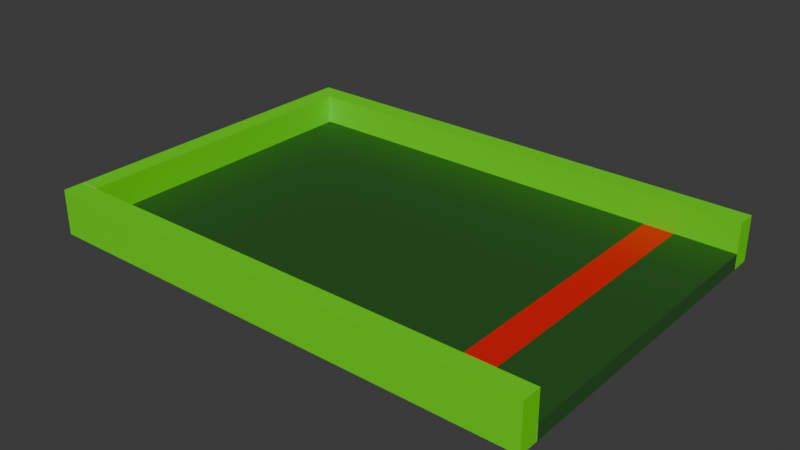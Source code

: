 # Source: Platform.blend  (saved by Blender 4.4.32; exported with 4.5.12 LTS)
import bpy
from mathutils import Matrix  # noqa: F401  (used for matrix-valued properties, if any)

bpy.ops.wm.read_factory_settings(use_empty=True)
scene = bpy.context.scene
scene.name = 'Scene'

# ---- collections
col_collection = bpy.data.collections.new('Collection'); scene.collection.children.link(col_collection)

# ---- materials (node trees are filled in below, after node groups)
mat_material = bpy.data.materials.new('Material')
mat_material.alpha_threshold = 0.0
mat_material.roughness = 0.5
mat_material.line_color = (0.0, 0.0, 0.0, 1.0)
mat_material_001 = bpy.data.materials.new('Material.001')
mat_material_002 = bpy.data.materials.new('Material.002')
mat_material_003 = bpy.data.materials.new('Material.003')
mat_material_004 = bpy.data.materials.new('Material.004')

# ---- node groups
ng_smooth_by_angle = bpy.data.node_groups.new('Smooth by Angle', 'GeometryNodeTree')
_s = ng_smooth_by_angle.interface.new_socket(name='Mesh', in_out='OUTPUT', socket_type='NodeSocketGeometry')
_s = ng_smooth_by_angle.interface.new_socket(name='Mesh', in_out='INPUT', socket_type='NodeSocketGeometry')
_s = ng_smooth_by_angle.interface.new_socket(name='Angle', in_out='INPUT', socket_type='NodeSocketFloat')
_s.subtype = 'ANGLE'
_s.default_value = 0.5236
_s.min_value = 0.0
_s.max_value = 3.142
_s.description = 'Maximum face angle for smooth edges'
_s = ng_smooth_by_angle.interface.new_socket(name='Ignore Sharpness', in_out='INPUT', socket_type='NodeSocketBool')
_s.force_non_field = True
ng_smooth_by_angle.description = 'Set the sharpness of mesh edges based on the angle between the neighboring faces'
ng_smooth_by_angle.is_modifier = True
_N = ng_smooth_by_angle.nodes; _L = ng_smooth_by_angle.links
n0 = _N.new('GeometryNodeSetShadeSmooth'); n0.name = 'Set Shade Smooth'; n0.location = (120, -80)
n0.domain = 'EDGE'
n1 = _N.new('GeometryNodeSetShadeSmooth'); n1.name = 'Set Shade Smooth.001'; n1.location = (300, -80)
n2 = _N.new('NodeGroupOutput'); n2.name = 'Group Output'; n2.location = (480, -80)
n3 = _N.new('GeometryNodeInputMeshEdgeAngle'); n3.name = 'Edge Angle'; n3.location = (-440, -240)
n4 = _N.new('NodeGroupInput'); n4.name = 'Group Input'; n4.location = (-80, -80)
n5 = _N.new('GeometryNodeInputEdgeSmooth'); n5.name = 'Is Edge Smooth'; n5.location = (-260, -120)
n6 = _N.new('GeometryNodeInputShadeSmooth'); n6.name = 'Is Shade Smooth'; n6.location = (-440, -397)
n7 = _N.new('FunctionNodeCompare'); n7.name = 'Compare'; n7.location = (-260, -260)
n7.operation = 'LESS_EQUAL'
n7.inputs[6].default_value = (0.0, 0.0, 0.0, 0.0)
n7.inputs[7].default_value = (0.0, 0.0, 0.0, 0.0)
n8 = _N.new('FunctionNodeBooleanMath'); n8.name = 'Boolean Math.001'; n8.location = (-80, -260)
n9 = _N.new('NodeGroupInput'); n9.name = 'Group Input.001'; n9.location = (-440, -329)
n10 = _N.new('NodeGroupInput'); n10.name = 'Group Input.002'; n10.location = (-259, -189)
n11 = _N.new('FunctionNodeBooleanMath'); n11.name = 'Boolean Math'; n11.location = (-80, -149)
n11.operation = 'OR'
n12 = _N.new('FunctionNodeBooleanMath'); n12.name = 'Boolean Math.002'; n12.location = (-260, -380)
n12.operation = 'OR'
n13 = _N.new('NodeGroupInput'); n13.name = 'Group Input.003'; n13.location = (-440, -460)
_L.new(n3.outputs[0], n7.inputs[0])
_L.new(n1.outputs[0], n2.inputs[0])
_L.new(n9.outputs[1], n7.inputs[1])
_L.new(n7.outputs[0], n8.inputs[0])
_L.new(n4.outputs[0], n0.inputs[0])
_L.new(n0.outputs[0], n1.inputs[0])
_L.new(n8.outputs[0], n0.inputs[2])
_L.new(n10.outputs[2], n11.inputs[1])
_L.new(n5.outputs[0], n11.inputs[0])
_L.new(n11.outputs[0], n0.inputs[1])
_L.new(n13.outputs[2], n12.inputs[1])
_L.new(n6.outputs[0], n12.inputs[0])
_L.new(n12.outputs[0], n8.inputs[1])
n2.is_active_output = True

# ---- material node trees
mat_material.use_nodes = True; mat_material.node_tree.nodes.clear()
_N = mat_material.node_tree.nodes; _L = mat_material.node_tree.links
n0 = _N.new('ShaderNodeOutputMaterial'); n0.name = 'Material Output'; n0.location = (300, 300)
n1 = _N.new('ShaderNodeBsdfPrincipled'); n1.name = 'Principled BSDF'; n1.location = (10, 300)
n1.inputs[0].default_value = (0.7637, 0.7731, 0.8018, 1.0)
n1.inputs[3].default_value = 1.45
_L.new(n1.outputs[0], n0.inputs[0])
n0.is_active_output = True
mat_material_001.use_nodes = True; mat_material_001.node_tree.nodes.clear()
_N = mat_material_001.node_tree.nodes; _L = mat_material_001.node_tree.links
n0 = _N.new('ShaderNodeBsdfPrincipled'); n0.name = 'Principled BSDF'; n0.location = (10, 300)
n0.inputs[0].default_value = (0.8002, 0.0006676, 0.0, 1.0)
n1 = _N.new('ShaderNodeOutputMaterial'); n1.name = 'Material Output'; n1.location = (300, 300)
_L.new(n0.outputs[0], n1.inputs[0])
n1.is_active_output = True
mat_material_002.use_nodes = True; mat_material_002.node_tree.nodes.clear()
_N = mat_material_002.node_tree.nodes; _L = mat_material_002.node_tree.links
n0 = _N.new('ShaderNodeBsdfPrincipled'); n0.name = 'Principled BSDF'; n0.location = (10, 300)
n0.inputs[0].default_value = (0.8003, 0.0, 0.0004773, 1.0)
n1 = _N.new('ShaderNodeOutputMaterial'); n1.name = 'Material Output'; n1.location = (300, 300)
_L.new(n0.outputs[0], n1.inputs[0])
n1.is_active_output = True
mat_material_003.use_nodes = True; mat_material_003.node_tree.nodes.clear()
_N = mat_material_003.node_tree.nodes; _L = mat_material_003.node_tree.links
n0 = _N.new('ShaderNodeBsdfPrincipled'); n0.name = 'Principled BSDF'; n0.location = (10, 300)
n0.inputs[0].default_value = (0.02163, 0.1005, 0.01667, 1.0)
n1 = _N.new('ShaderNodeOutputMaterial'); n1.name = 'Material Output'; n1.location = (300, 300)
_L.new(n0.outputs[0], n1.inputs[0])
n1.is_active_output = True
mat_material_004.use_nodes = True; mat_material_004.node_tree.nodes.clear()
_N = mat_material_004.node_tree.nodes; _L = mat_material_004.node_tree.links
n0 = _N.new('ShaderNodeBsdfPrincipled'); n0.name = 'Principled BSDF'; n0.location = (10, 300)
n0.inputs[0].default_value = (0.1373, 0.8008, 0.0, 1.0)
n1 = _N.new('ShaderNodeOutputMaterial'); n1.name = 'Material Output'; n1.location = (300, 300)
_L.new(n0.outputs[0], n1.inputs[0])
n1.is_active_output = True

# ---- world
world_world = bpy.data.worlds.new('World'); scene.world = world_world
world_world.use_nodes = True; world_world.node_tree.nodes.clear()
_N = world_world.node_tree.nodes; _L = world_world.node_tree.links
n0 = _N.new('ShaderNodeOutputWorld'); n0.name = 'World Output'; n0.location = (300, 300)
n1 = _N.new('ShaderNodeBackground'); n1.name = 'Background'; n1.location = (10, 300)
n1.inputs[0].default_value = (0.05088, 0.05088, 0.05088, 1.0)
_L.new(n1.outputs[0], n0.inputs[0])
n0.is_active_output = True
world_world.color = (0.05088, 0.05088, 0.05088)
world_world.sun_shadow_jitter_overblur = 0.0

# ---- meshes
me_cube = bpy.data.meshes.new('Cube')
me_cube.from_pydata([(12.03, 7.754, 0.3833), (12.03, 7.754, -0.3833), (12.03, -7.754, 0.3833), (12.03, -7.754, -0.3833), (-12.03, 7.754, 0.3833), (-12.03, 7.754, -0.3833), (-12.03, -7.754, 0.3833), (-12.03, -7.754, -0.3833), (0.0, 7.754, -0.3833), (0.0, -7.754, 0.3833), (0.0, -7.754, -0.3833), (0.0, 7.754, 0.3833), (6.014, -7.754, -0.3833), (6.014, 7.754, 0.3833), (6.014, 7.754, -0.3833), (6.014, -7.754, 0.3833), (9.021, -7.754, -0.3833), (9.021, 7.754, 0.3833), (9.021, 7.754, -0.3833), (9.021, -7.754, 0.3833), (7.517, 7.754, -0.3833), (7.517, -7.754, 0.3833), (7.517, -7.754, -0.3833), (7.517, 7.754, 0.3833), (-12.03, -7.766, -0.3833), (-12.03, -7.766, 0.3833), (12.03, -7.766, 0.3833), (12.03, -7.766, -0.3833), (0.0, -7.766, 0.3833), (9.021, -7.766, -0.3833), (6.014, -7.766, 0.3833), (0.0, -7.766, -0.3833), (6.014, -7.766, -0.3833), (7.517, -7.766, 0.3833), (7.517, -7.766, -0.3833), (9.021, -7.766, 0.3833), (-12.03, -7.766, -0.3833), (-12.03, -7.766, 0.3833), (12.03, -7.766, 0.3833), (12.03, -7.766, -0.3833), (0.0, -7.766, 0.3833), (9.021, -7.766, -0.3833), (6.014, -7.766, 0.3833), (0.0, -7.766, -0.3833), (6.014, -7.766, -0.3833), (7.517, -7.766, 0.3833), (7.517, -7.766, -0.3833), (9.021, -7.766, 0.3833), (0.0, -8.766, 0.3833), (0.0, -8.766, -0.3833), (6.014, -8.766, 0.3833), (6.014, -8.766, -0.3833), (9.021, -8.766, 0.3833), (9.021, -8.766, -0.3833), (7.517, -8.766, 0.3833), (7.517, -8.766, -0.3833), (-12.03, -8.766, -0.3833), (-12.03, -8.766, 0.3833), (12.03, -8.766, 0.3833), (12.03, -8.766, -0.3833), (12.03, -8.766, 1.883), (12.03, -7.766, 1.883), (9.021, -7.766, 1.883), (9.021, -8.766, 1.883), (0.0, -8.766, 1.883), (0.0, -7.766, 1.883), (-12.03, -7.766, 1.883), (-12.03, -8.766, 1.883), (6.014, -7.766, 1.883), (7.517, -7.766, 1.883), (6.014, -8.766, 1.883), (7.517, -8.766, 1.883), (0.0, 8.754, -0.3833), (-12.03, 8.754, -0.3833), (12.03, 8.754, 0.3833), (12.03, 8.754, -0.3833), (-12.03, 8.754, 0.3833), (9.021, 8.754, 0.3833), (6.014, 8.754, -0.3833), (0.0, 8.754, 0.3833), (6.014, 8.754, 0.3833), (7.517, 8.754, -0.3833), (7.517, 8.754, 0.3833), (9.021, 8.754, -0.3833), (9.021, 7.754, 1.883), (12.03, 7.754, 1.883), (-12.03, 7.754, 1.883), (0.0, 7.754, 1.883), (6.014, 8.754, 1.883), (6.014, 7.754, 1.883), (7.517, 7.754, 1.883), (7.517, 8.754, 1.883), (-12.03, 8.754, 1.883), (0.0, 8.754, 1.883), (9.021, 8.754, 1.883), (12.03, 8.754, 1.883), (-13.03, -7.754, -0.3833), (-13.03, -7.754, 0.3833), (-13.03, 7.754, 0.3833), (-13.03, 7.754, -0.3833), (-13.03, -7.766, -0.3833), (-13.03, 8.754, 0.3833), (-13.03, 8.754, 1.883), (-13.03, -7.766, 0.3833), (-13.03, -8.766, 1.883), (-13.03, -8.766, 0.3833), (-13.03, -7.766, 0.3833), (-13.03, -7.766, -0.3833), (-13.03, -8.766, -0.3833), (-13.03, -7.766, 1.883), (-13.03, 8.754, -0.3833), (-13.03, 7.754, 1.883), (-13.03, 7.754, -0.3833), (-13.03, -7.754, -0.3833), (-13.03, -7.754, 0.3833), (-13.03, 7.754, 0.3833), (-12.03, -7.754, 1.883), (-12.03, 7.754, 1.883), (-13.03, -7.754, 1.883), (-13.03, 7.754, 1.883)], [], [(11, 4, 6, 9), (22, 16, 41, 46), (4, 5, 112, 115), (18, 1, 3, 16), (1, 0, 2, 3), (14, 8, 72, 78), (20, 14, 78, 81), (5, 8, 10, 7), (3, 2, 38, 39), (13, 11, 9, 15), (23, 13, 15, 21), (12, 22, 46, 44), (5, 4, 98, 99), (8, 14, 12, 10), (7, 10, 43, 36), (0, 17, 19, 2), (37, 6, 97, 103), (20, 18, 16, 22), (14, 20, 22, 12), (17, 0, 85, 84), (2, 19, 47, 38), (17, 23, 21, 19), (33, 30, 68, 69), (29, 27, 59, 53), (31, 32, 51, 49), (35, 33, 69, 62), (52, 58, 60, 63), (16, 3, 39, 41), (9, 6, 37, 40), (21, 15, 42, 45), (15, 9, 40, 42), (19, 21, 45, 47), (10, 12, 44, 43), (4, 86, 111, 98), (92, 76, 101, 102), (26, 27, 39, 38), (25, 28, 40, 37), (27, 29, 41, 39), (28, 30, 42, 40), (31, 24, 36, 43), (32, 31, 43, 44), (30, 33, 45, 42), (29, 34, 46, 41), (35, 26, 38, 47), (33, 35, 47, 45), (34, 32, 44, 46), (49, 48, 57, 56), (51, 50, 48, 49), (55, 54, 50, 51), (59, 58, 52, 53), (53, 52, 54, 55), (7, 36, 100, 96), (57, 48, 64, 67), (58, 26, 61, 60), (32, 34, 55, 51), (27, 26, 58, 59), (34, 29, 53, 55), (24, 31, 49, 56), (62, 69, 71, 63), (61, 62, 63, 60), (65, 66, 67, 64), (69, 68, 70, 71), (68, 65, 64, 70), (54, 52, 63, 71), (30, 28, 65, 68), (50, 54, 71, 70), (6, 7, 96, 97), (48, 50, 70, 64), (28, 25, 66, 65), (26, 35, 62, 61), (83, 77, 74, 75), (73, 76, 79, 72), (72, 79, 80, 78), (81, 82, 77, 83), (78, 80, 82, 81), (0, 74, 95, 85), (18, 20, 81, 83), (0, 1, 75, 74), (1, 18, 83, 75), (79, 76, 92, 93), (23, 17, 84, 90), (8, 5, 73, 72), (89, 90, 91, 88), (86, 87, 93, 92), (90, 84, 94, 91), (84, 85, 95, 94), (87, 89, 88, 93), (74, 77, 94, 95), (77, 82, 91, 94), (11, 13, 89, 87), (80, 79, 93, 88), (82, 80, 88, 91), (4, 11, 87, 86), (13, 23, 90, 89), (99, 98, 101, 110), (101, 98, 111, 102), (97, 96, 100, 103), (107, 106, 103, 100), (106, 107, 108, 105), (106, 105, 104, 109), (66, 25, 106, 109), (36, 24, 107, 100), (25, 37, 103, 106), (86, 92, 102, 111), (56, 57, 105, 108), (73, 5, 99, 110), (67, 66, 109, 104), (57, 67, 104, 105), (76, 73, 110, 101), (24, 56, 108, 107), (113, 114, 115, 112), (7, 6, 114, 113), (5, 7, 113, 112), (114, 6, 116, 118), (116, 117, 119, 118), (6, 4, 117, 116), (4, 115, 119, 117), (115, 114, 118, 119)])
me_cube.polygons.foreach_set('use_smooth', [True] * 118)
me_cube.polygons.foreach_set('material_index', [3, 0, 0, 3, 3, 4, 4, 3, 0, 3, 3, 0, 0, 3, 0, 3, 0, 2, 3, 4, 0, 2, 4, 4, 4, 4, 4, 0, 0, 0, 0, 0, 0, 0, 4, 0, 0, 0, 0, 0, 0, 0, 0, 0, 0, 0, 4, 4, 4, 4, 4, 0, 4, 4, 4, 4, 4, 4, 4, 4, 4, 4, 4, 4, 4, 4, 0, 4, 4, 4, 4, 4, 4, 4, 4, 4, 4, 4, 4, 4, 4, 4, 4, 4, 4, 4, 4, 4, 4, 4, 4, 4, 4, 4, 4, 4, 0, 0, 4, 4, 0, 0, 0, 4, 4, 4, 4, 4, 4, 4, 4, 0, 4, 0, 4, 4, 0, 4])
_uv = me_cube.uv_layers.new(name='UVMap')
_uv.uv.foreach_set('vector', [0.75, 0.5, 0.875, 0.5, 0.875, 0.75, 0.75, 0.75, 0.3281, 0.75, 0.3438, 0.75, 0.3438, 0.75, 0.3281, 0.75, 0.625, 0.25, 0.375, 0.25, 0.375, 0.25, 0.625, 0.25, 0.3438, 0.5, 0.375, 0.5, 0.375, 0.75, 0.3438, 0.75, 0.375, 0.5, 0.625, 0.5, 0.625, 0.75, 0.375, 0.75, 0.3125, 0.5, 0.25, 0.5, 0.25, 0.5, 0.3125, 0.5, 0.3281, 0.5, 0.3125, 0.5, 0.3125, 0.5, 0.3281, 0.5, 0.125, 0.5, 0.25, 0.5, 0.25, 0.75, 0.125, 0.75, 0.375, 0.75, 0.625, 0.75, 0.625, 0.75, 0.375, 0.75, 0.6875, 0.5, 0.75, 0.5, 0.75, 0.75, 0.6875, 0.75, 0.6719, 0.5, 0.6875, 0.5, 0.6875, 0.75, 0.6719, 0.75, 0.3125, 0.75, 0.3281, 0.75, 0.3281, 0.75, 0.3125, 0.75, 0.375, 0.25, 0.625, 0.25, 0.625, 0.25, 0.375, 0.25, 0.25, 0.5, 0.3125, 0.5, 0.3125, 0.75, 0.25, 0.75, 0.125, 0.75, 0.25, 0.75, 0.25, 0.75, 0.125, 0.75, 0.625, 0.5, 0.6562, 0.5, 0.6562, 0.75, 0.625, 0.75, 0.875, 0.75, 0.875, 0.75, 0.875, 0.75, 0.875, 0.75, 0.3281, 0.5, 0.3438, 0.5, 0.3438, 0.75, 0.3281, 0.75, 0.3125, 0.5, 0.3281, 0.5, 0.3281, 0.75, 0.3125, 0.75, 0.6562, 0.5, 0.625, 0.5, 0.625, 0.5, 0.6562, 0.5, 0.625, 0.75, 0.6562, 0.75, 0.6562, 0.75, 0.625, 0.75, 0.6562, 0.5, 0.6719, 0.5, 0.6719, 0.75, 0.6562, 0.75, 0.625, 0.7969, 0.625, 0.8125, 0.625, 0.8125, 0.625, 0.7969, 0.375, 0.7812, 0.375, 0.75, 0.375, 0.75, 0.375, 0.7812, 0.375, 0.875, 0.375, 0.8125, 0.375, 0.8125, 0.375, 0.875, 0.625, 0.7812, 0.625, 0.7969, 0.625, 0.7969, 0.625, 0.7812, 0.625, 0.7812, 0.625, 0.75, 0.625, 0.75, 0.625, 0.7812, 0.3438, 0.75, 0.375, 0.75, 0.375, 0.75, 0.3438, 0.75, 0.75, 0.75, 0.875, 0.75, 0.875, 0.75, 0.75, 0.75, 0.6719, 0.75, 0.6875, 0.75, 0.6875, 0.75, 0.6719, 0.75, 0.6875, 0.75, 0.75, 0.75, 0.75, 0.75, 0.6875, 0.75, 0.6562, 0.75, 0.6719, 0.75, 0.6719, 0.75, 0.6562, 0.75, 0.25, 0.75, 0.3125, 0.75, 0.3125, 0.75, 0.25, 0.75, 0.875, 0.5, 0.875, 0.5, 0.875, 0.5, 0.875, 0.5, 0.625, 0.25, 0.625, 0.25, 0.625, 0.25, 0.625, 0.25, 0.625, 0.75, 0.375, 0.75, 0.375, 0.75, 0.625, 0.75, 0.625, 1.0, 0.625, 0.875, 0.625, 0.875, 0.625, 1.0, 0.375, 0.75, 0.375, 0.7812, 0.375, 0.7812, 0.375, 0.75, 0.625, 0.875, 0.625, 0.8125, 0.625, 0.8125, 0.625, 0.875, 0.375, 0.875, 0.375, 1.0, 0.375, 1.0, 0.375, 0.875, 0.375, 0.8125, 0.375, 0.875, 0.375, 0.875, 0.375, 0.8125, 0.625, 0.8125, 0.625, 0.7969, 0.625, 0.7969, 0.625, 0.8125, 0.375, 0.7812, 0.375, 0.7969, 0.375, 0.7969, 0.375, 0.7812, 0.625, 0.7812, 0.625, 0.75, 0.625, 0.75, 0.625, 0.7812, 0.625, 0.7969, 0.625, 0.7812, 0.625, 0.7812, 0.625, 0.7969, 0.375, 0.7969, 0.375, 0.8125, 0.375, 0.8125, 0.375, 0.7969, 0.375, 0.875, 0.625, 0.875, 0.625, 1.0, 0.375, 1.0, 0.375, 0.8125, 0.625, 0.8125, 0.625, 0.875, 0.375, 0.875, 0.375, 0.7969, 0.625, 0.7969, 0.625, 0.8125, 0.375, 0.8125, 0.375, 0.75, 0.625, 0.75, 0.625, 0.7812, 0.375, 0.7812, 0.375, 0.7812, 0.625, 0.7812, 0.625, 0.7969, 0.375, 0.7969, 0.125, 0.75, 0.125, 0.75, 0.125, 0.75, 0.125, 0.75, 0.625, 1.0, 0.625, 0.875, 0.625, 0.875, 0.625, 1.0, 0.625, 0.75, 0.625, 0.75, 0.625, 0.75, 0.625, 0.75, 0.375, 0.8125, 0.375, 0.7969, 0.375, 0.7969, 0.375, 0.8125, 0.375, 0.75, 0.625, 0.75, 0.625, 0.75, 0.375, 0.75, 0.375, 0.7969, 0.375, 0.7812, 0.375, 0.7812, 0.375, 0.7969, 0.375, 1.0, 0.375, 0.875, 0.375, 0.875, 0.375, 1.0, 0.625, 0.7812, 0.625, 0.7969, 0.625, 0.7969, 0.625, 0.7812, 0.625, 0.75, 0.625, 0.7812, 0.625, 0.7812, 0.625, 0.75, 0.625, 0.875, 0.625, 1.0, 0.625, 1.0, 0.625, 0.875, 0.625, 0.7969, 0.625, 0.8125, 0.625, 0.8125, 0.625, 0.7969, 0.625, 0.8125, 0.625, 0.875, 0.625, 0.875, 0.625, 0.8125, 0.625, 0.7969, 0.625, 0.7812, 0.625, 0.7812, 0.625, 0.7969, 0.625, 0.8125, 0.625, 0.875, 0.625, 0.875, 0.625, 0.8125, 0.625, 0.8125, 0.625, 0.7969, 0.625, 0.7969, 0.625, 0.8125, 0.625, 0.0, 0.375, 0.0, 0.375, 0.0, 0.625, 0.0, 0.625, 0.875, 0.625, 0.8125, 0.625, 0.8125, 0.625, 0.875, 0.625, 0.875, 0.625, 1.0, 0.625, 1.0, 0.625, 0.875, 0.625, 0.75, 0.625, 0.7812, 0.625, 0.7812, 0.625, 0.75, 0.375, 0.4688, 0.625, 0.4688, 0.625, 0.5, 0.375, 0.5, 0.375, 0.25, 0.625, 0.25, 0.625, 0.375, 0.375, 0.375, 0.375, 0.375, 0.625, 0.375, 0.625, 0.4375, 0.375, 0.4375, 0.375, 0.4531, 0.625, 0.4531, 0.625, 0.4688, 0.375, 0.4688, 0.375, 0.4375, 0.625, 0.4375, 0.625, 0.4531, 0.375, 0.4531, 0.625, 0.5, 0.625, 0.5, 0.625, 0.5, 0.625, 0.5, 0.3438, 0.5, 0.3281, 0.5, 0.3281, 0.5, 0.3438, 0.5, 0.625, 0.5, 0.375, 0.5, 0.375, 0.5, 0.625, 0.5, 0.375, 0.5, 0.3438, 0.5, 0.3438, 0.5, 0.375, 0.5, 0.625, 0.375, 0.625, 0.25, 0.625, 0.25, 0.625, 0.375, 0.6719, 0.5, 0.6562, 0.5, 0.6562, 0.5, 0.6719, 0.5, 0.25, 0.5, 0.125, 0.5, 0.125, 0.5, 0.25, 0.5, 0.6875, 0.5, 0.6719, 0.5, 0.6719, 0.5, 0.6875, 0.5, 0.875, 0.5, 0.75, 0.5, 0.75, 0.5, 0.875, 0.5, 0.6719, 0.5, 0.6562, 0.5, 0.6562, 0.5, 0.6719, 0.5, 0.6562, 0.5, 0.625, 0.5, 0.625, 0.5, 0.6562, 0.5, 0.75, 0.5, 0.6875, 0.5, 0.6875, 0.5, 0.75, 0.5, 0.625, 0.5, 0.625, 0.4688, 0.625, 0.4688, 0.625, 0.5, 0.625, 0.4688, 0.625, 0.4531, 0.625, 0.4531, 0.625, 0.4688, 0.75, 0.5, 0.6875, 0.5, 0.6875, 0.5, 0.75, 0.5, 0.625, 0.4375, 0.625, 0.375, 0.625, 0.375, 0.625, 0.4375, 0.625, 0.4531, 0.625, 0.4375, 0.625, 0.4375, 0.625, 0.4531, 0.875, 0.5, 0.75, 0.5, 0.75, 0.5, 0.875, 0.5, 0.6875, 0.5, 0.6719, 0.5, 0.6719, 0.5, 0.6875, 0.5, 0.375, 0.25, 0.625, 0.25, 0.625, 0.25, 0.375, 0.25, 0.625, 0.25, 0.625, 0.25, 0.625, 0.25, 0.625, 0.25, 0.625, 0.0, 0.375, 0.0, 0.375, 0.0, 0.625, 0.0, 0.375, 1.0, 0.625, 1.0, 0.625, 1.0, 0.375, 1.0, 0.625, 1.0, 0.375, 1.0, 0.375, 1.0, 0.625, 1.0, 0.625, 1.0, 0.625, 1.0, 0.625, 1.0, 0.625, 1.0, 0.625, 1.0, 0.625, 1.0, 0.625, 1.0, 0.625, 1.0, 0.375, 1.0, 0.375, 1.0, 0.375, 1.0, 0.375, 1.0, 0.625, 1.0, 0.625, 1.0, 0.625, 1.0, 0.625, 1.0, 0.875, 0.5, 0.875, 0.5, 0.875, 0.5, 0.875, 0.5, 0.375, 1.0, 0.625, 1.0, 0.625, 1.0, 0.375, 1.0, 0.125, 0.5, 0.125, 0.5, 0.125, 0.5, 0.125, 0.5, 0.625, 1.0, 0.625, 1.0, 0.625, 1.0, 0.625, 1.0, 0.625, 1.0, 0.625, 1.0, 0.625, 1.0, 0.625, 1.0, 0.625, 0.25, 0.375, 0.25, 0.375, 0.25, 0.625, 0.25, 0.375, 1.0, 0.375, 1.0, 0.375, 1.0, 0.375, 1.0, 0.375, 0.0, 0.625, 0.0, 0.625, 0.25, 0.375, 0.25, 0.375, 0.0, 0.625, 0.0, 0.625, 0.0, 0.375, 0.0, 0.125, 0.5, 0.125, 0.75, 0.125, 0.75, 0.125, 0.5, 0.625, 0.0, 0.625, 0.0, 0.625, 0.0, 0.625, 0.0, 0.875, 0.75, 0.875, 0.5, 0.875, 0.5, 0.875, 0.75, 0.875, 0.75, 0.875, 0.5, 0.875, 0.5, 0.875, 0.75, 0.625, 0.25, 0.625, 0.25, 0.625, 0.25, 0.625, 0.25, 0.625, 0.25, 0.625, 0.0, 0.625, 0.0, 0.625, 0.25])
me_cube.materials.append(mat_material)
me_cube.materials.append(mat_material_001)
me_cube.materials.append(mat_material_002)
me_cube.materials.append(mat_material_003)
me_cube.materials.append(mat_material_004)
me_cube.use_mirror_vertex_groups = False
me_cube.update()

# ---- objects
ob_cube = bpy.data.objects.new('Cube', me_cube)

# ---- transforms, parenting, visibility, modifiers, constraints
ob_cube.location = (0.0, 0.0, 0.0)
ob_cube.lock_rotations_4d = False
ob_cube.empty_display_type = 'ARROWS'
ob_cube.lineart.crease_threshold = 0.0
_m = ob_cube.modifiers.new('Smooth by Angle', 'NODES')
_m.node_group = ng_smooth_by_angle
_m.use_pin_to_last = True
_m.show_group_selector = False

# ---- collection membership
col_collection.objects.link(ob_cube)

# ---- scene / render settings (as saved in the file)
scene.frame_start = 1; scene.frame_end = 250; scene.frame_set(1)
scene.render.engine = 'BLENDER_EEVEE_NEXT'
bpy.context.view_layer.update()

# ---- added for rendering (the .blend has no active camera and no usable light): camera, sun
cam_auto = bpy.data.cameras.new('AutoCamera')
cam_auto.lens = 50.0
cam_auto.sensor_width = 36.0
cam_auto.clip_end = 1000.0
ob_auto_camera = bpy.data.objects.new('AutoCamera', cam_auto)
scene.collection.objects.link(ob_auto_camera)
ob_auto_camera.location = (27.8654, -34.0445, 23.4423)
ob_auto_camera.rotation_euler = (1.09748, -7.21219e-08, 0.694738)
scene.camera = ob_auto_camera
light_auto_sun = bpy.data.lights.new('AutoSun', 'SUN')
light_auto_sun.energy = 3.0
light_auto_sun.angle = 0.0523599
ob_auto_sun = bpy.data.objects.new('AutoSun', light_auto_sun)
scene.collection.objects.link(ob_auto_sun)
ob_auto_sun.rotation_euler = (0.872665, 0.174533, 0.523599)
bpy.context.view_layer.update()

